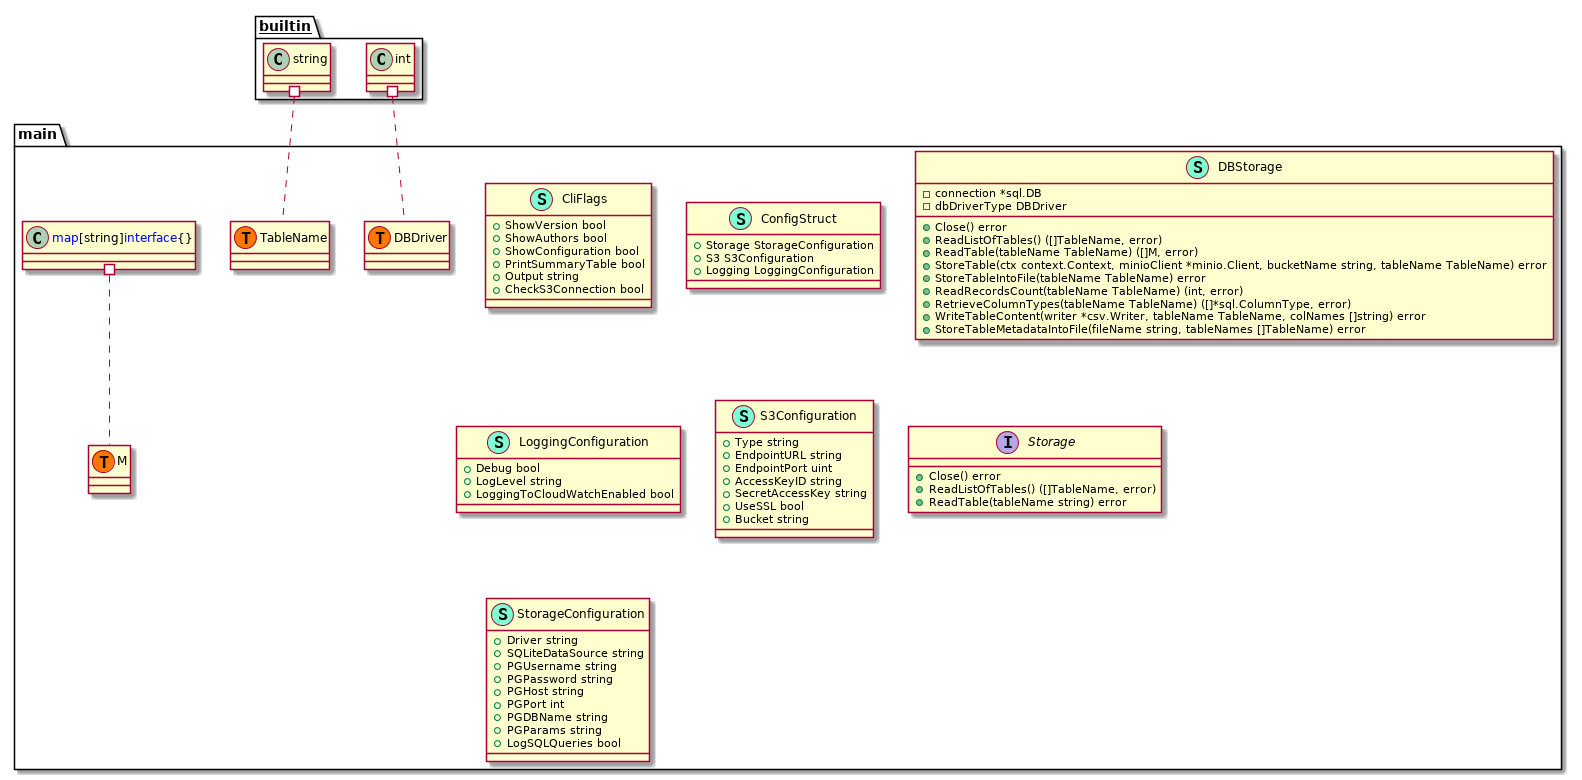

The diagram above was rendered by PlantUML. Its source (embedded in the PNG):
@startuml
namespace main {
    class CliFlags << (S,Aquamarine) >> {
        + ShowVersion bool
        + ShowAuthors bool
        + ShowConfiguration bool
        + PrintSummaryTable bool
        + Output string
        + CheckS3Connection bool

    }
    class ConfigStruct << (S,Aquamarine) >> {
        + Storage StorageConfiguration
        + S3 S3Configuration
        + Logging LoggingConfiguration

    }
    class DBStorage << (S,Aquamarine) >> {
        - connection *sql.DB
        - dbDriverType DBDriver

        + Close() error
        + ReadListOfTables() ([]TableName, error)
        + ReadTable(tableName TableName) ([]M, error)
        + StoreTable(ctx context.Context, minioClient *minio.Client, bucketName string, tableName TableName) error
        + StoreTableIntoFile(tableName TableName) error
        + ReadRecordsCount(tableName TableName) (int, error)
        + RetrieveColumnTypes(tableName TableName) ([]*sql.ColumnType, error)
        + WriteTableContent(writer *csv.Writer, tableName TableName, colNames []string) error
        + StoreTableMetadataIntoFile(fileName string, tableNames []TableName) error

    }
    class LoggingConfiguration << (S,Aquamarine) >> {
        + Debug bool
        + LogLevel string
        + LoggingToCloudWatchEnabled bool

    }
    class S3Configuration << (S,Aquamarine) >> {
        + Type string
        + EndpointURL string
        + EndpointPort uint
        + AccessKeyID string
        + SecretAccessKey string
        + UseSSL bool
        + Bucket string

    }
    interface Storage  {
        + Close() error
        + ReadListOfTables() ([]TableName, error)
        + ReadTable(tableName string) error

    }
    class StorageConfiguration << (S,Aquamarine) >> {
        + Driver string
        + SQLiteDataSource string
        + PGUsername string
        + PGPassword string
        + PGHost string
        + PGPort int
        + PGDBName string
        + PGParams string
        + LogSQLQueries bool

    }
    class main.DBDriver << (T, #FF7700) >>  {
    }
    class main.M << (T, #FF7700) >>  {
    }
    class main.TableName << (T, #FF7700) >>  {
    }
}


"__builtin__.int" #.. "main.DBDriver"
"__builtin__.string" #.. "main.TableName"
"main.<font color=blue>map</font>[string]<font color=blue>interface</font>{}" #.. "main.M"
@enduml